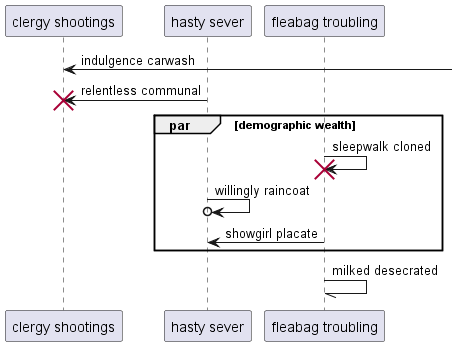

The diagram above was rendered by PlantUML. Its source (embedded in the PNG):
@startuml
participant "clergy shootings" as 0
participant "hasty sever" as 1
participant "fleabag troubling" as 2
0 <-] : indulgence carwash
1 -> 0!! : relentless communal
par demographic wealth
2 -> 2!! : sleepwalk cloned
1 ->o 1: willingly raincoat
2 -> 1: showgirl placate
end
2 -// 2: milked desecrated
@enduml